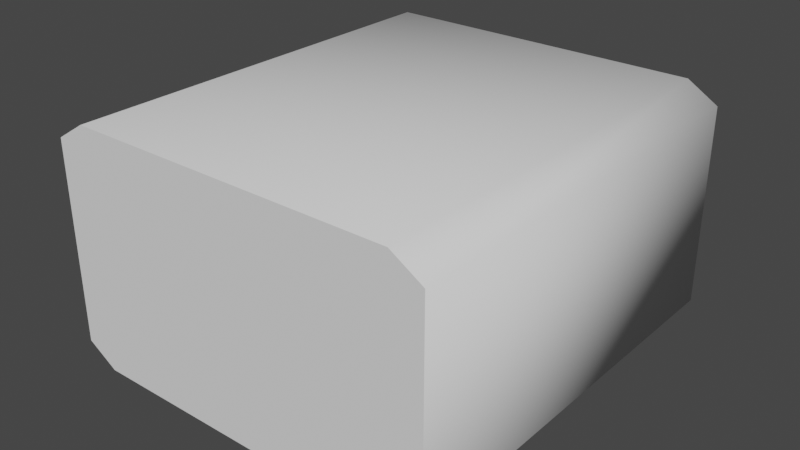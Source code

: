 # Source: PSU.blend  (saved by Blender 4.3.34; exported with 4.5.12 LTS)
import bpy
from mathutils import Matrix  # noqa: F401  (used for matrix-valued properties, if any)

bpy.ops.wm.read_factory_settings(use_empty=True)
scene = bpy.context.scene
scene.name = 'Scene'

# ---- collections
col_collection = bpy.data.collections.new('Collection'); scene.collection.children.link(col_collection)

# ---- world
world_world = bpy.data.worlds.new('World'); scene.world = world_world
world_world.use_nodes = True; world_world.node_tree.nodes.clear()
_N = world_world.node_tree.nodes; _L = world_world.node_tree.links
n0 = _N.new('ShaderNodeOutputWorld'); n0.name = 'World Output'; n0.location = (300, 300)
n1 = _N.new('ShaderNodeBackground'); n1.name = 'Background'; n1.location = (10, 300)
n1.inputs[0].default_value = (0.05088, 0.05088, 0.05088, 1.0)
_L.new(n1.outputs[0], n0.inputs[0])
n0.is_active_output = True
world_world.color = (0.05088, 0.05088, 0.05088)
world_world.use_sun_shadow = False
world_world.sun_shadow_jitter_overblur = 0.0

# ---- meshes
me_cube = bpy.data.meshes.new('Cube')
me_cube.from_pydata([(-0.5, -0.5, -0.4199), (-0.4199, -0.5, -0.5), (-0.4199, -0.5, 0.5), (-0.5, -0.5, 0.4199), (-0.4199, 0.5, -0.5), (-0.5, 0.5, -0.4199), (-0.5, 0.5, 0.4199), (-0.4199, 0.5, 0.5), (0.4199, -0.5, -0.5), (0.5, -0.5, -0.4199), (0.5, -0.5, 0.4199), (0.4199, -0.5, 0.5), (0.5, 0.5, -0.4199), (0.4199, 0.5, -0.5), (0.4199, 0.5, 0.5), (0.5, 0.5, 0.4199), (0.0007746, -0.5, 0.0009224), (0.0001843, 0.5, 0.0001548)], [], [(8, 9, 16, 1), (12, 15, 10, 9), (14, 7, 2, 11), (0, 3, 6, 5), (4, 5, 17, 13), (4, 1, 0, 5), (2, 7, 6, 3), (8, 13, 12, 9), (14, 11, 10, 15), (4, 13, 8, 1), (1, 16, 3, 0), (16, 9, 10, 11), (3, 16, 11, 2), (15, 17, 7, 14), (13, 17, 15, 12), (7, 17, 5, 6)])
me_cube.polygons.foreach_set('use_smooth', [0, 1, 1, 1, 0, 1, 1, 1, 1, 1, 0, 0, 0, 0, 0, 0])
_uv = me_cube.uv_layers.new(name='UVMap')
_uv.uv.foreach_set('vector', [0.9233, 0.6569, 0.9557, 0.6043, 0.7542, 0.3278, 0.5845, 0.6569, 0.7203, 0.9696, 0.5001, 0.9696, 0.5001, 0.7074, 0.7203, 0.7074, 0.4703, 0.9696, 0.2501, 0.9696, 0.2501, 0.7074, 0.4703, 0.7074, 0.0001025, 0.7074, 0.2204, 0.7074, 0.2204, 0.9696, 0.0001025, 0.9696, 0.07276, 0.6569, 0.04043, 0.6043, 0.2423, 0.3283, 0.4116, 0.6569, 0.9703, 0.9696, 0.9703, 0.7074, 1.0, 0.7074, 1.0, 0.9696, 0.2501, 0.7074, 0.2501, 0.9696, 0.2204, 0.9696, 0.2204, 0.7074, 0.75, 0.7074, 0.75, 0.9696, 0.7203, 0.9696, 0.7203, 0.7074, 0.4703, 0.9696, 0.4703, 0.7074, 0.5001, 0.7074, 0.5001, 0.9696, 0.9703, 0.9696, 0.75, 0.9696, 0.75, 0.7074, 0.9703, 0.7074, 0.5845, 0.6569, 0.7542, 0.3278, 0.5521, 0.05263, 0.5521, 0.6043, 0.7542, 0.3278, 0.9557, 0.6043, 0.9557, 0.05263, 0.9233, 0.0, 0.5521, 0.05263, 0.7542, 0.3278, 0.9233, 0.0, 0.5845, 0.0, 0.4439, 0.05263, 0.2423, 0.3283, 0.07276, 0.0, 0.4116, 0.0, 0.4116, 0.6569, 0.2423, 0.3283, 0.4439, 0.05263, 0.4439, 0.6043, 0.07276, 0.0, 0.2423, 0.3283, 0.04043, 0.6043, 0.04043, 0.05263])
me_cube.update()

# ---- objects
ob_cube = bpy.data.objects.new('Cube', me_cube)

# ---- transforms, parenting, visibility, modifiers, constraints
ob_cube.location = (0.0, 0.0, 29.95)
ob_cube.rotation_euler = (-0.0, -1.571, 0.0)
ob_cube.scale = (86.0, 150.0, 140.0)

# ---- collection membership
col_collection.objects.link(ob_cube)

# ---- scene / render settings (as saved in the file)
scene.frame_start = 1; scene.frame_end = 250; scene.frame_set(1)
scene.render.engine = 'BLENDER_EEVEE_NEXT'
scene.view_settings.view_transform = 'Filmic'
bpy.context.view_layer.update()

# ---- added for rendering (the .blend has no active camera and no usable light): camera, sun
cam_auto = bpy.data.cameras.new('AutoCamera')
cam_auto.lens = 50.0
cam_auto.sensor_width = 36.0
cam_auto.clip_end = 3612.5
ob_auto_camera = bpy.data.objects.new('AutoCamera', cam_auto)
scene.collection.objects.link(ob_auto_camera)
ob_auto_camera.location = (205.841, -247.009, 194.623)
ob_auto_camera.rotation_euler = (1.09748, -7.21219e-08, 0.694738)
scene.camera = ob_auto_camera
light_auto_sun = bpy.data.lights.new('AutoSun', 'SUN')
light_auto_sun.energy = 3.0
light_auto_sun.angle = 0.0523599
ob_auto_sun = bpy.data.objects.new('AutoSun', light_auto_sun)
scene.collection.objects.link(ob_auto_sun)
ob_auto_sun.rotation_euler = (0.872665, 0.174533, 0.523599)
bpy.context.view_layer.update()
